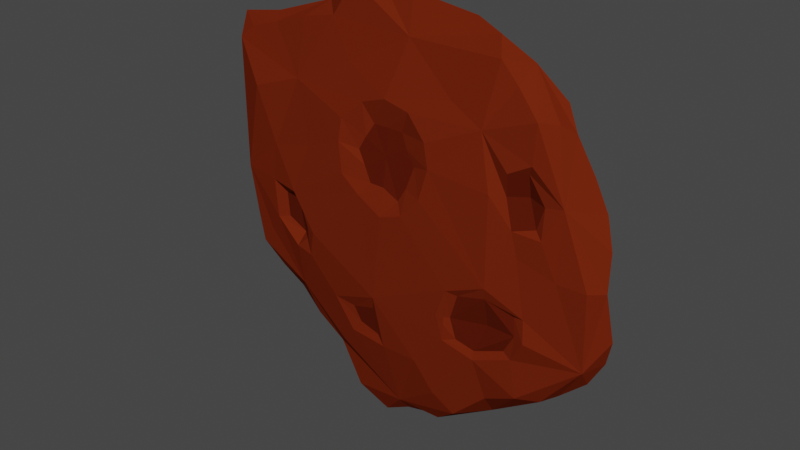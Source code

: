 # Source: LoadingPlanet.blend  (saved by Blender 2.80.75; exported with 4.5.12 LTS)
import bpy
from mathutils import Matrix  # noqa: F401  (used for matrix-valued properties, if any)

bpy.ops.wm.read_factory_settings(use_empty=True)
scene = bpy.context.scene
scene.name = 'Scene'

# ---- collections
col_collection = bpy.data.collections.new('Collection'); scene.collection.children.link(col_collection)

# ---- materials (node trees are filled in below, after node groups)
mat_crater = bpy.data.materials.new('Crater')
mat_crater.alpha_threshold = 0.0
mat_crater.use_transparent_shadow = False
mat_crater.line_color = (0.0, 0.0, 0.0, 1.0)
mat_planet = bpy.data.materials.new('Planet')
mat_planet.use_transparent_shadow = False

# ---- material node trees
mat_crater.use_nodes = True; mat_crater.node_tree.nodes.clear()
_N = mat_crater.node_tree.nodes; _L = mat_crater.node_tree.links
n0 = _N.new('ShaderNodeOutputMaterial'); n0.name = 'Material Output'; n0.location = (300, 300)
n1 = _N.new('ShaderNodeBsdfDiffuse'); n1.name = 'Diffuse BSDF'; n1.location = (-7, 235)
n1.inputs[0].default_value = (0.09143, 0.01025, 0.002768, 1.0)
_L.new(n1.outputs[0], n0.inputs[0])
n0.is_active_output = True
mat_planet.use_nodes = True; mat_planet.node_tree.nodes.clear()
_N = mat_planet.node_tree.nodes; _L = mat_planet.node_tree.links
n0 = _N.new('ShaderNodeBsdfDiffuse'); n0.name = 'Diffuse BSDF'; n0.location = (9, 185)
n0.inputs[0].default_value = (0.1495, 0.01801, 0.004387, 1.0)
n1 = _N.new('ShaderNodeOutputMaterial'); n1.name = 'Material Output'; n1.location = (215, 201)
_L.new(n0.outputs[0], n1.inputs[0])
n1.is_active_output = True

# ---- world
world_world = bpy.data.worlds.new('World'); scene.world = world_world
world_world.use_nodes = True; world_world.node_tree.nodes.clear()
_N = world_world.node_tree.nodes; _L = world_world.node_tree.links
n0 = _N.new('ShaderNodeOutputWorld'); n0.name = 'World Output'; n0.location = (300, 300)
n1 = _N.new('ShaderNodeBackground'); n1.name = 'Background'; n1.location = (10, 300)
n1.inputs[0].default_value = (0.05088, 0.05088, 0.05088, 1.0)
_L.new(n1.outputs[0], n0.inputs[0])
n0.is_active_output = True
world_world.color = (0.05088, 0.05088, 0.05088)
world_world.use_sun_shadow = False
world_world.sun_shadow_jitter_overblur = 0.0

# ---- meshes
me_icosphere_001 = bpy.data.meshes.new('Icosphere.001')
me_icosphere_001.from_pydata([(6.634, -6.522, 2.762), (8.498, 5.951, 3.043), (-6.175, -11.32, 0.7643), (-6.728, 12.63, 0.7546), (-8.135, -0.742, 2.677), (13.66, -5.618, 1.795), (6.964, -11.82, 0.8047), (8.881, 2.452, 2.846), (10.75, 4.359, 2.478), (8.488, 11.79, 0.7596), (-1.148, -6.253, 3.268), (-0.2666, 4.612, 3.076), (0.1337, -13.56, 1.928), (-8.016, -7.185, 2.487), (-8.156, 7.583, 2.484), (-12.34, -6.967, 0.4643), (-13.4, -0.005089, 2.102), (-14.87, 10.34, 0.3586), (8.608, -5.816, 2.524), (7.461, -4.434, 2.619), (9.638, 6.103, 2.567), (8.349, 10.79, 2.206), (-3.428, 2.702, 3.574), (-3.686, -14.09, 1.606), (-7.121, -9.467, 1.985), (-6.807, 3.49, 3.035), (-9.321, -8.728, 0.8944), (-14.24, 0.0003456, 0.7601), (-11.3, 11.07, 0.7416), (14.99, -3.342, 1.013), (7.184, -10.13, 2.127), (8.329, 4.413, 2.735), (14.38, 2.265, 1.046), (-6.872, -2.301, 3.248), (1.305, 5.411, 3.007), (3.47, -11.08, 2.691), (-3.945, 14.47, 1.782), (-8.019, -4.077, 3.04), (-8.124, 11.47, 1.748), (-9.456, -0.742, 2.459), (-14.04, 6.715, 1.119), (-11.88, 6.295, 2.561), (-13.22, 9.77, 1.356), (-13.59, -4.015, 1.278), (-10.72, -6.964, 1.801), (-11.27, -4.048, 2.25), (-3.741, 6.246, 3.237), (-0.3809, 8.219, 3.135), (-4.316, -10.25, 2.502), (-0.9732, -8.309, 2.929), (-2.968, -6.867, 3.01), (0.3368, 14.5, 1.413), (6.78, 13.31, 1.766), (0.2085, -14.58, 1.079), (3.067, -13.89, 1.474), (-0.207, 2.622, 3.359), (2.715, 2.759, 3.634), (10.95, 9.097, 1.858), (12.78, 6.23, 0.7881), (10.6, 9.939, 0.5067), (10.28, 2.845, 2.473), (9.295, -3.104, 2.668), (13.75, -0.09068, 2.307), (13.52, -6.925, 0.7761), (10.86, -8.995, 1.576), (14.47, -5.199, 0.5947), (9.431, -4.384, 2.703), (13.7, 4.192, 0.6454), (7.175, 12.09, 2.253), (2.194, -8.907, 3.105), (0.752, 6.325, 2.809), (-9.121, -8.212, 1.545), (-10.13, 2.69, 2.688), (-14.17, 5.361, 0.7206), (-14.33, 8.85, 1.458), (-10.92, 10.51, 1.482), (-14.06, -2.579, 0.6881), (-12.31, -5.457, 2.042), (-9.267, -2.461, 2.455), (-2.469, 4.471, 3.029), (-1.473, 6.274, 2.737), (-5.432, 12.1, 1.996), (-4.979, -10.83, 2.004), (-2.478, -7.959, 2.866), (-7.105, -3.264, 3.052), (-2.489, 14.93, 1.15), (4.85, 13.85, 1.237), (-1.664, -15.54, 1.065), (1.972, -14.18, 1.073), (4.792, -12.41, 2.181), (-1.276, 2.622, 3.328), (0.9147, 2.036, 3.325), (1.941, 4.486, 3.103), (10.06, 9.269, 2.748), (11.6, 8.539, 1.09), (9.601, 4.569, 2.204), (11.84, 0.004575, 2.552), (14.54, -0.1741, 1.402), (11.76, -8.489, 0.9008), (9.503, -8.956, 2.355), (-0.3147, 6.343, 2.801), (2.853, 6.391, 3.383), (-2.019, 5.351, 2.919), (-3.885, 4.689, 3.369), (-1.839, 3.623, 3.22), (-0.192, 0.772, 3.743), (-1.986, 1.727, 3.696), (1.457, 3.022, 3.239), (1.438, 1.331, 3.714), (3.227, 4.809, 3.479), (-0.388, -8.951, 3.075), (-4.427, -6.579, 3.197), (-3.122, -8.787, 2.971), (5.33, -6.112, 2.934), (5.512, -2.891, 3.169), (4.92, -4.703, 3.029), (-0.8661, -5.259, 3.593), (9.185, -6.169, 2.607), (6.647, -7.112, 2.917), (7.451, -2.418, 3.085), (10.01, -2.982, 2.786), (10.16, -4.553, 2.9), (4.083, -4.651, 3.458), (4.797, -2.673, 3.479), (4.479, -6.406, 3.219), (-7.989, 0.0007061, 3.294), (-6.083, -2.319, 3.567), (-10.42, 0.0007062, 2.693), (-7.808, -3.186, 2.454), (-10.13, -2.688, 2.688), (-6.544, -4.187, 3.322), (11.97, 4.604, 2.471), (9.951, 6.735, 2.833), (6.519, 7.963, 2.892), (7.45, 4.436, 3.254), (7.509, -1.596, 3.313), (10.81, 2.373, 2.736), (9.315, 0.81, 2.808), (0.7495, 12.03, 2.237), (4.169, 9.121, 2.672), (-3.737, 9.658, 2.488), (1.439, 7.825, 3.154), (-2.215, 7.595, 3.056)], [], [(5, 63, 65, 29), (0, 18, 66, 19), (5, 120, 121, 117), (119, 19, 66, 61), (131, 32, 67, 58), (116, 105, 106, 126), (118, 124, 69, 35), (133, 21, 68, 139), (9, 52, 68, 21), (138, 139, 68, 52), (116, 123, 108, 105), (0, 19, 115, 113), (12, 35, 69, 110), (133, 139, 141, 101), (11, 34, 70, 100), (2, 24, 71, 26), (13, 44, 71, 24), (15, 26, 71, 44), (125, 25, 72, 127), (14, 41, 72, 25), (16, 127, 72, 41), (16, 40, 73, 27), (16, 41, 74, 40), (14, 42, 74, 41), (17, 40, 74, 42), (14, 38, 75, 42), (3, 28, 75, 38), (17, 42, 75, 28), (16, 27, 76, 43), (15, 44, 77, 43), (13, 45, 77, 44), (16, 43, 77, 45), (13, 37, 129, 45), (4, 39, 78, 128), (16, 45, 129, 127), (11, 102, 79, 104), (14, 25, 103, 46), (125, 22, 103, 25), (11, 100, 80, 102), (14, 46, 142, 140), (138, 36, 81, 140), (3, 38, 81, 36), (14, 140, 81, 38), (12, 48, 82, 23), (13, 24, 82, 48), (2, 23, 82, 24), (12, 110, 112, 48), (10, 50, 83, 49), (13, 48, 112, 111), (50, 10, 116, 111), (4, 128, 84, 33), (13, 111, 130, 37), (138, 51, 85, 36), (138, 52, 86, 51), (12, 23, 87, 53), (12, 53, 88, 54), (6, 30, 89, 54), (118, 35, 89, 30), (12, 54, 89, 35), (10, 49, 110, 116), (11, 104, 90, 55), (125, 126, 106, 22), (135, 56, 108, 123), (119, 114, 115, 19), (11, 55, 91, 107), (135, 134, 109, 56), (133, 101, 109, 134), (11, 107, 92, 34), (131, 57, 93, 132), (9, 21, 93, 57), (133, 132, 93, 21), (131, 58, 94, 57), (9, 57, 94, 59), (7, 60, 95, 31), (8, 20, 95, 60), (1, 31, 95, 20), (5, 62, 96, 120), (131, 136, 96, 62), (5, 29, 97, 62), (131, 62, 97, 32), (5, 64, 98, 63), (5, 117, 99, 64), (118, 30, 99, 117), (6, 64, 99, 30), (100, 70, 141, 47), (70, 34, 101, 141), (79, 102, 46, 103), (104, 79, 103, 22), (80, 100, 47, 142), (102, 80, 142, 46), (55, 90, 106, 105), (90, 104, 22, 106), (107, 91, 108, 56), (91, 55, 105, 108), (34, 92, 109, 101), (92, 107, 56, 109), (116, 126, 130, 111), (49, 83, 112, 110), (83, 50, 111, 112), (123, 124, 122), (116, 124, 123), (116, 110, 69, 124), (18, 0, 118, 117), (119, 61, 120, 135), (66, 18, 117, 121), (61, 66, 121, 120), (115, 114, 123, 122), (113, 115, 122, 124), (0, 113, 124, 118), (114, 119, 135, 123), (4, 33, 126, 125), (39, 4, 125, 127), (128, 78, 129, 37), (78, 39, 127, 129), (33, 84, 130, 126), (84, 128, 37, 130), (20, 8, 131, 132), (1, 20, 132, 133), (31, 1, 133, 134), (31, 134, 7), (8, 60, 136, 131), (7, 137, 136, 60), (136, 137, 135, 120, 96), (135, 137, 7, 134), (47, 141, 139, 138), (47, 138, 140, 142)])
me_icosphere_001.polygons.foreach_set('material_index', [1, 0, 1, 0, 1, 1, 1, 1, 1, 1, 1, 0, 1, 1, 0, 1, 1, 1, 1, 1, 1, 1, 1, 1, 1, 1, 1, 1, 1, 1, 1, 1, 1, 0, 1, 0, 1, 1, 0, 1, 1, 1, 1, 1, 1, 1, 1, 0, 1, 1, 0, 1, 1, 1, 1, 1, 1, 1, 1, 1, 0, 1, 1, 0, 0, 1, 1, 0, 1, 1, 1, 1, 1, 0, 0, 0, 1, 1, 1, 1, 1, 1, 1, 1, 1, 1, 1, 1, 1, 1, 1, 1, 1, 1, 1, 1, 1, 1, 1, 1, 1, 1, 1, 1, 1, 1, 1, 1, 1, 1, 1, 1, 1, 1, 1, 1, 1, 1, 1, 1, 1, 1, 1, 1, 1, 1])
_uv = me_icosphere_001.uv_layers.new(name='UVMap')
_uv.uv.foreach_set('vector', [0.7727, 0.07873, 0.8169, 0.07873, 0.8177, 0.05249, 0.7955, 0.03937, 0.7172, 0.1397, 0.7011, 0.1243, 0.6805, 0.1392, 0.6818, 0.1553, 0.6818, 0.07873, 0.6591, 0.1181, 0.6818, 0.1304, 0.7045, 0.1148, 0.645, 0.1571, 0.6818, 0.1553, 0.6805, 0.1392, 0.6615, 0.1286, 0.5, 0.07873, 0.4773, 0.03937, 0.455, 0.05249, 0.4558, 0.07873, 0.6813, 0.2414, 0.6364, 0.2362, 0.6364, 0.2633, 0.6591, 0.2777, 0.7273, 0.1312, 0.7082, 0.1924, 0.7273, 0.2091, 0.75, 0.1946, 0.5455, 0.1312, 0.4987, 0.1553, 0.4995, 0.1829, 0.5227, 0.1946, 0.4394, 0.1575, 0.476, 0.1968, 0.4995, 0.1829, 0.4987, 0.1553, 0.5, 0.2362, 0.5227, 0.1946, 0.4995, 0.1829, 0.476, 0.1968, 0.6819, 0.2415, 0.6568, 0.1948, 0.6364, 0.2099, 0.6364, 0.2362, 0.7172, 0.1397, 0.6818, 0.1553, 0.683, 0.1696, 0.7063, 0.1744, 0.7727, 0.2362, 0.75, 0.1946, 0.7273, 0.2091, 0.7273, 0.2362, 0.5455, 0.1312, 0.5227, 0.1946, 0.5455, 0.2091, 0.5682, 0.1946, 0.5909, 0.2362, 0.5743, 0.2042, 0.5564, 0.2152, 0.5564, 0.2363, 0.8182, 0.3149, 0.7727, 0.3149, 0.7727, 0.3412, 0.7955, 0.3543, 0.7273, 0.3149, 0.75, 0.3543, 0.7727, 0.3412, 0.7727, 0.3149, 0.7727, 0.3937, 0.7955, 0.3543, 0.7727, 0.3412, 0.75, 0.3543, 0.6364, 0.3412, 0.5909, 0.3171, 0.5909, 0.342, 0.6136, 0.3576, 0.5455, 0.3149, 0.5682, 0.3543, 0.5909, 0.342, 0.5909, 0.3171, 0.5909, 0.3937, 0.6136, 0.3576, 0.5909, 0.342, 0.5682, 0.3543, 0.5909, 0.3937, 0.5455, 0.3937, 0.5455, 0.4199, 0.5682, 0.433, 0.5909, 0.3937, 0.5682, 0.3543, 0.5455, 0.3674, 0.5455, 0.3937, 0.5455, 0.3149, 0.5227, 0.3543, 0.5455, 0.3674, 0.5682, 0.3543, 0.5, 0.3937, 0.5455, 0.3937, 0.5455, 0.3674, 0.5227, 0.3543, 0.5455, 0.3149, 0.5, 0.3149, 0.5, 0.3412, 0.5227, 0.3543, 0.4545, 0.3149, 0.4773, 0.3543, 0.5, 0.3412, 0.5, 0.3149, 0.5, 0.3937, 0.5227, 0.3543, 0.5, 0.3412, 0.4773, 0.3543, 0.6818, 0.3937, 0.7045, 0.433, 0.7273, 0.4199, 0.7273, 0.3937, 0.7727, 0.3937, 0.75, 0.3543, 0.7273, 0.3674, 0.7273, 0.3937, 0.7273, 0.3149, 0.7045, 0.3543, 0.7273, 0.3674, 0.75, 0.3543, 0.6818, 0.3937, 0.7273, 0.3937, 0.7273, 0.3674, 0.7045, 0.3543, 0.7273, 0.3149, 0.6818, 0.3171, 0.6818, 0.342, 0.7045, 0.3543, 0.6385, 0.3402, 0.6594, 0.3556, 0.68, 0.3413, 0.6798, 0.3179, 0.6818, 0.3937, 0.7045, 0.3543, 0.6818, 0.342, 0.6591, 0.3576, 0.5909, 0.2362, 0.574, 0.2671, 0.5907, 0.2777, 0.6083, 0.2683, 0.5455, 0.3149, 0.5909, 0.3171, 0.5909, 0.2895, 0.5682, 0.2756, 0.6364, 0.3412, 0.6136, 0.2777, 0.5909, 0.2895, 0.5909, 0.3171, 0.5909, 0.2362, 0.5564, 0.2363, 0.5564, 0.257, 0.574, 0.2671, 0.5455, 0.3149, 0.5682, 0.2756, 0.5455, 0.2624, 0.5227, 0.2756, 0.5, 0.2362, 0.4773, 0.2756, 0.5, 0.2887, 0.5227, 0.2756, 0.4545, 0.3149, 0.5, 0.3149, 0.5, 0.2887, 0.4773, 0.2756, 0.5455, 0.3149, 0.5227, 0.2756, 0.5, 0.2887, 0.5, 0.3149, 0.7727, 0.2362, 0.75, 0.2756, 0.7727, 0.2887, 0.7955, 0.2756, 0.7273, 0.3149, 0.7727, 0.3149, 0.7727, 0.2887, 0.75, 0.2756, 0.8182, 0.3149, 0.7955, 0.2756, 0.7727, 0.2887, 0.7727, 0.3149, 0.7727, 0.2362, 0.7273, 0.2362, 0.7273, 0.2624, 0.75, 0.2756, 0.6924, 0.242, 0.7069, 0.2672, 0.7208, 0.2592, 0.7208, 0.242, 0.7273, 0.3149, 0.75, 0.2756, 0.7273, 0.2624, 0.7045, 0.2756, 0.7069, 0.2672, 0.6924, 0.242, 0.6833, 0.2411, 0.7045, 0.2756, 0.6385, 0.3402, 0.6798, 0.3179, 0.6801, 0.291, 0.6597, 0.2812, 0.7273, 0.3149, 0.7045, 0.2756, 0.6818, 0.2895, 0.6818, 0.3171, 0.5, 0.2362, 0.4558, 0.2362, 0.455, 0.2624, 0.4773, 0.2756, 0.5, 0.2362, 0.476, 0.1968, 0.4545, 0.2099, 0.4558, 0.2362, 0.7727, 0.2362, 0.7955, 0.2756, 0.8177, 0.2624, 0.8169, 0.2362, 0.7727, 0.2362, 0.8169, 0.2362, 0.8182, 0.2099, 0.7967, 0.1968, 0.8333, 0.1575, 0.774, 0.1553, 0.7732, 0.1829, 0.7967, 0.1968, 0.7273, 0.1312, 0.75, 0.1946, 0.7732, 0.1829, 0.774, 0.1553, 0.7727, 0.2362, 0.7967, 0.1968, 0.7732, 0.1829, 0.75, 0.1946, 0.6924, 0.242, 0.7208, 0.242, 0.7273, 0.2362, 0.6782, 0.2395, 0.5909, 0.2362, 0.6083, 0.2683, 0.6265, 0.257, 0.6266, 0.2359, 0.6364, 0.3412, 0.6591, 0.2777, 0.6364, 0.2633, 0.6136, 0.2777, 0.6364, 0.1575, 0.6136, 0.1968, 0.6364, 0.2099, 0.6564, 0.1951, 0.645, 0.1571, 0.6591, 0.1854, 0.683, 0.1696, 0.6818, 0.1553, 0.5909, 0.2362, 0.6266, 0.2359, 0.6266, 0.2155, 0.609, 0.2054, 0.6364, 0.1575, 0.5909, 0.1553, 0.5909, 0.1829, 0.6136, 0.1968, 0.5455, 0.1312, 0.5682, 0.1946, 0.5909, 0.1829, 0.5909, 0.1553, 0.5909, 0.2362, 0.609, 0.2054, 0.5919, 0.1947, 0.5743, 0.2042, 0.5, 0.07873, 0.476, 0.1181, 0.4995, 0.1304, 0.5227, 0.1148, 0.4394, 0.1575, 0.4987, 0.1553, 0.4995, 0.1304, 0.476, 0.1181, 0.5455, 0.1312, 0.5227, 0.1148, 0.4995, 0.1304, 0.4987, 0.1553, 0.5, 0.07873, 0.4558, 0.07873, 0.4545, 0.105, 0.476, 0.1181, 0.4394, 0.1575, 0.476, 0.1181, 0.4545, 0.105, 0.4318, 0.1181, 0.6233, 0.1488, 0.6087, 0.1251, 0.5909, 0.1304, 0.5905, 0.1471, 0.5915, 0.09512, 0.5745, 0.1212, 0.5909, 0.1304, 0.6087, 0.1251, 0.5613, 0.1327, 0.5905, 0.1471, 0.5909, 0.1304, 0.5745, 0.1212, 0.6818, 0.07873, 0.6364, 0.07873, 0.6364, 0.105, 0.6591, 0.1181, 0.5909, 0.07873, 0.6136, 0.1181, 0.6364, 0.105, 0.6364, 0.07873, 0.6818, 0.07873, 0.6591, 0.03937, 0.6364, 0.05249, 0.6364, 0.07873, 0.5909, 0.07873, 0.6364, 0.07873, 0.6364, 0.05249, 0.6136, 0.03937, 0.7727, 0.07873, 0.7967, 0.1181, 0.8182, 0.105, 0.8169, 0.07873, 0.7727, 0.07873, 0.75, 0.1148, 0.7732, 0.1304, 0.7967, 0.1181, 0.7273, 0.1312, 0.774, 0.1553, 0.7732, 0.1304, 0.75, 0.1148, 0.8333, 0.1575, 0.7967, 0.1181, 0.7732, 0.1304, 0.774, 0.1553, 0.5564, 0.2363, 0.5564, 0.2152, 0.5455, 0.2091, 0.5455, 0.2362, 0.5564, 0.2152, 0.5743, 0.2042, 0.5682, 0.1946, 0.5455, 0.2091, 0.5907, 0.2777, 0.574, 0.2671, 0.5682, 0.2756, 0.5909, 0.2895, 0.6083, 0.2683, 0.5907, 0.2777, 0.5909, 0.2895, 0.6136, 0.2777, 0.5564, 0.257, 0.5564, 0.2363, 0.5455, 0.2362, 0.5455, 0.2624, 0.574, 0.2671, 0.5564, 0.257, 0.5455, 0.2624, 0.5682, 0.2756, 0.6266, 0.2359, 0.6265, 0.257, 0.6364, 0.2633, 0.6364, 0.2362, 0.6265, 0.257, 0.6083, 0.2683, 0.6136, 0.2777, 0.6364, 0.2633, 0.609, 0.2054, 0.6266, 0.2155, 0.6364, 0.2099, 0.6136, 0.1968, 0.6266, 0.2155, 0.6266, 0.2359, 0.6364, 0.2362, 0.6364, 0.2099, 0.5743, 0.2042, 0.5919, 0.1947, 0.5909, 0.1829, 0.5682, 0.1946, 0.5919, 0.1947, 0.609, 0.2054, 0.6136, 0.1968, 0.5909, 0.1829, 0.6822, 0.2411, 0.6591, 0.2777, 0.6818, 0.2895, 0.7045, 0.2756, 0.7208, 0.242, 0.7208, 0.2592, 0.7273, 0.2624, 0.7273, 0.2362, 0.7208, 0.2592, 0.7069, 0.2672, 0.7045, 0.2756, 0.7273, 0.2624, 0.6557, 0.196, 0.7085, 0.1908, 0.6818, 0.1798, 0.6819, 0.2415, 0.7078, 0.194, 0.6568, 0.1948, 0.6818, 0.2414, 0.7273, 0.2362, 0.7273, 0.2091, 0.7078, 0.194, 0.7011, 0.1243, 0.7172, 0.1397, 0.7273, 0.1312, 0.7045, 0.1148, 0.645, 0.1571, 0.6615, 0.1286, 0.6591, 0.1181, 0.6364, 0.1575, 0.6805, 0.1392, 0.7011, 0.1243, 0.7045, 0.1148, 0.6818, 0.1304, 0.6615, 0.1286, 0.6805, 0.1392, 0.6818, 0.1304, 0.6591, 0.1181, 0.683, 0.1696, 0.6591, 0.1854, 0.6557, 0.196, 0.6818, 0.1798, 0.7063, 0.1744, 0.683, 0.1696, 0.6818, 0.1798, 0.7085, 0.1908, 0.7172, 0.1397, 0.7063, 0.1744, 0.7085, 0.1908, 0.7273, 0.1312, 0.6591, 0.1854, 0.645, 0.1571, 0.6364, 0.1575, 0.6557, 0.196, 0.6385, 0.3402, 0.6597, 0.2812, 0.6591, 0.2777, 0.6364, 0.3412, 0.6594, 0.3556, 0.6385, 0.3402, 0.6364, 0.3412, 0.6591, 0.3576, 0.6798, 0.3179, 0.68, 0.3413, 0.6818, 0.342, 0.6818, 0.3171, 0.68, 0.3413, 0.6594, 0.3556, 0.6591, 0.3576, 0.6818, 0.342, 0.6597, 0.2812, 0.6801, 0.291, 0.6818, 0.2895, 0.6591, 0.2777, 0.6801, 0.291, 0.6798, 0.3179, 0.6818, 0.3171, 0.6818, 0.2895, 0.5745, 0.1212, 0.5915, 0.09512, 0.5909, 0.07873, 0.5682, 0.1148, 0.5613, 0.1327, 0.5745, 0.1212, 0.5682, 0.1148, 0.5455, 0.1312, 0.5905, 0.1471, 0.5613, 0.1327, 0.5455, 0.1312, 0.5909, 0.1553, 0.5905, 0.1471, 0.5909, 0.1553, 0.6233, 0.1488, 0.5915, 0.09512, 0.6087, 0.1251, 0.6136, 0.1181, 0.5909, 0.07873, 0.6233, 0.1488, 0.0, 0.0, 0.6136, 0.1181, 0.6087, 0.1251, 0.6136, 0.1181, 0.0, 0.0, 0.6364, 0.1575, 0.6591, 0.1181, 0.6364, 0.105, 0.6364, 0.1575, 0.0, 0.0, 0.6233, 0.1488, 0.5909, 0.1553, 0.5455, 0.2362, 0.5455, 0.2091, 0.5227, 0.1946, 0.5, 0.2362, 0.5455, 0.2362, 0.5, 0.2362, 0.5227, 0.2756, 0.5455, 0.2624])
me_icosphere_001.materials.append(mat_crater)
me_icosphere_001.materials.append(mat_planet)
me_icosphere_001.use_remesh_preserve_volume = False
me_icosphere_001.use_remesh_preserve_attributes = False
me_icosphere_001.use_mirror_vertex_groups = False
me_icosphere_001.update()

# ---- objects
ob_planet = bpy.data.objects.new('Planet', me_icosphere_001)

# ---- transforms, parenting, visibility, modifiers, constraints
ob_planet.location = (0.0, 0.0, 0.0)
ob_planet.rotation_euler = (1.553, -0.0, 0.0)
ob_planet.lineart.crease_threshold = 0.0

# ---- collection membership
col_collection.objects.link(ob_planet)

# ---- scene / render settings (as saved in the file)
scene.frame_start = 1; scene.frame_end = 250; scene.frame_set(1)
scene.render.engine = 'BLENDER_EEVEE_NEXT'
scene.cycles.use_denoising = False
scene.cycles.samples = 128
scene.cycles.sampling_pattern = 'TABULATED_SOBOL'
scene.cycles.use_adaptive_sampling = False
scene.cycles.use_light_tree = False
scene.view_settings.view_transform = 'Filmic'
bpy.context.view_layer.update()

# ---- added for rendering (the .blend has no active camera and no usable light): camera, sun
cam_auto = bpy.data.cameras.new('AutoCamera')
cam_auto.lens = 50.0
cam_auto.sensor_width = 36.0
cam_auto.clip_end = 1000.0
ob_auto_camera = bpy.data.objects.new('AutoCamera', cam_auto)
scene.collection.objects.link(ob_auto_camera)
ob_auto_camera.location = (39.7316, -49.6648, 31.4734)
ob_auto_camera.rotation_euler = (1.09748, -7.21219e-08, 0.694738)
scene.camera = ob_auto_camera
light_auto_sun = bpy.data.lights.new('AutoSun', 'SUN')
light_auto_sun.energy = 3.0
light_auto_sun.angle = 0.0523599
ob_auto_sun = bpy.data.objects.new('AutoSun', light_auto_sun)
scene.collection.objects.link(ob_auto_sun)
ob_auto_sun.rotation_euler = (0.872665, 0.174533, 0.523599)
bpy.context.view_layer.update()
